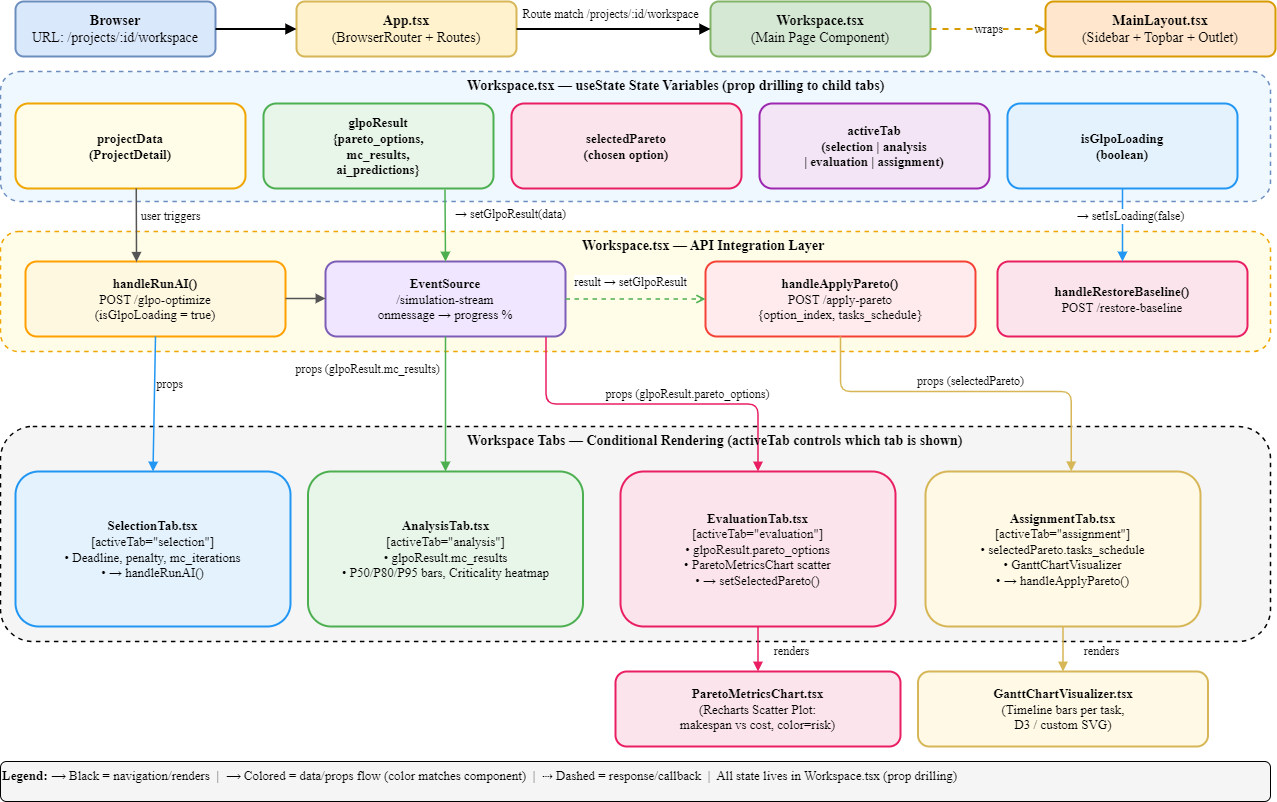

The diagram above was exported from draw.io. Its source (the exported page's mxGraphModel, read from the mxfile embedded in the PNG):
<mxGraphModel dx="1418" dy="820" grid="1" gridSize="10" guides="1" tooltips="1" connect="1" arrows="1" fold="1" page="1" pageScale="1" pageWidth="1340" pageHeight="830" math="0" shadow="0">
  <root>
    <mxCell id="0" />
    <mxCell id="1" parent="0" />
    <mxCell id="browser" value="&lt;b&gt;Browser&lt;/b&gt;&lt;br&gt;URL: /projects/:id/workspace" style="rounded=1;whiteSpace=wrap;html=1;fillColor=#dae8fc;strokeColor=#6c8ebf;strokeWidth=2;fontFamily=Times New Roman;fontSize=14;" parent="1" vertex="1">
      <mxGeometry x="45" y="20" width="200" height="55" as="geometry" />
    </mxCell>
    <mxCell id="router" value="&lt;b&gt;App.tsx&lt;/b&gt;&lt;br&gt;(BrowserRouter + Routes)" style="rounded=1;whiteSpace=wrap;html=1;fillColor=#fff2cc;strokeColor=#d6b656;strokeWidth=2;fontFamily=Times New Roman;fontSize=14;" parent="1" vertex="1">
      <mxGeometry x="326" y="20" width="220" height="55" as="geometry" />
    </mxCell>
    <mxCell id="ws_page" value="&lt;b&gt;Workspace.tsx&lt;/b&gt;&lt;br&gt;(Main Page Component)" style="rounded=1;whiteSpace=wrap;html=1;fillColor=#d5e8d4;strokeColor=#82b366;strokeWidth=2;fontFamily=Times New Roman;fontSize=14;" parent="1" vertex="1">
      <mxGeometry x="740" y="20" width="220" height="55" as="geometry" />
    </mxCell>
    <mxCell id="layout" value="&lt;b&gt;MainLayout.tsx&lt;/b&gt;&lt;br&gt;(Sidebar + Topbar + Outlet)" style="rounded=1;whiteSpace=wrap;html=1;fillColor=#ffe6cc;strokeColor=#d79b00;strokeWidth=2;fontFamily=Times New Roman;fontSize=14;" parent="1" vertex="1">
      <mxGeometry x="1075" y="20" width="230" height="55" as="geometry" />
    </mxCell>
    <mxCell id="r1" value="" style="html=1;strokeColor=#000000;strokeWidth=2;endArrow=block;startArrow=none;fontFamily=Times New Roman;fontSize=12;align=center;entryX=0;entryY=0.5;entryDx=0;entryDy=0;exitX=1;exitY=0.5;exitDx=0;exitDy=0;" parent="1" source="browser" target="router" edge="1">
      <mxGeometry relative="1" as="geometry">
        <mxPoint x="245" y="45" as="sourcePoint" />
        <mxPoint x="315" y="47" as="targetPoint" />
      </mxGeometry>
    </mxCell>
    <mxCell id="r2" value="Route match /projects/:id/workspace" style="html=1;strokeColor=#000000;strokeWidth=2;endArrow=block;startArrow=none;fontFamily=Times New Roman;fontSize=12;align=center;entryX=0;entryY=0.5;entryDx=0;entryDy=0;exitX=1;exitY=0.5;exitDx=0;exitDy=0;" parent="1" source="router" target="ws_page" edge="1">
      <mxGeometry x="-0.0271" y="15" relative="1" as="geometry">
        <mxPoint x="535" y="47" as="sourcePoint" />
        <mxPoint x="605" y="47" as="targetPoint" />
        <mxPoint as="offset" />
      </mxGeometry>
    </mxCell>
    <mxCell id="r3" value="wraps" style="html=1;dashed=1;strokeColor=#d79b00;strokeWidth=2;endArrow=open;startArrow=none;fontFamily=Times New Roman;fontSize=12;align=center;exitX=1;exitY=0.5;exitDx=0;exitDy=0;entryX=0;entryY=0.5;entryDx=0;entryDy=0;" parent="1" source="ws_page" target="layout" edge="1">
      <mxGeometry relative="1" as="geometry">
        <mxPoint x="715" y="75" as="sourcePoint" />
        <mxPoint x="895" y="75" as="targetPoint" />
      </mxGeometry>
    </mxCell>
    <mxCell id="state_bg" value="" style="rounded=1;fillColor=#f0f8ff;strokeColor=#6c8ebf;strokeWidth=1.5;dashed=1;fontFamily=Times New Roman;" parent="1" vertex="1">
      <mxGeometry x="30" y="90" width="1270" height="130" as="geometry" />
    </mxCell>
    <mxCell id="state_lbl" value="&lt;b&gt;Workspace.tsx — useState State Variables (prop drilling to child tabs)&lt;/b&gt;" style="text;html=1;fontFamily=Times New Roman;fontSize=14;fontStyle=1;" parent="1" vertex="1">
      <mxGeometry x="495" y="90" width="700" height="20" as="geometry" />
    </mxCell>
    <mxCell id="st1" value="&lt;b&gt;projectData&lt;br&gt;(ProjectDetail)&lt;/b&gt;" style="rounded=1;whiteSpace=wrap;html=1;fillColor=#fffde7;strokeColor=#f0a500;strokeWidth=2;fontFamily=Times New Roman;fontSize=13;" parent="1" vertex="1">
      <mxGeometry x="45" y="122" width="230" height="85" as="geometry" />
    </mxCell>
    <mxCell id="st2" value="&lt;b&gt;glpoResult&lt;br&gt;{pareto_options,&lt;br&gt;mc_results,&lt;br&gt;ai_predictions}&lt;/b&gt;" style="rounded=1;whiteSpace=wrap;html=1;fillColor=#e8f5e9;strokeColor=#4caf50;strokeWidth=2;fontFamily=Times New Roman;fontSize=13;" parent="1" vertex="1">
      <mxGeometry x="293" y="122" width="230" height="85" as="geometry" />
    </mxCell>
    <mxCell id="st3" value="&lt;b&gt;selectedPareto&lt;br&gt;(chosen option)&lt;/b&gt;" style="rounded=1;whiteSpace=wrap;html=1;fillColor=#fce4ec;strokeColor=#e91e63;strokeWidth=2;fontFamily=Times New Roman;fontSize=13;" parent="1" vertex="1">
      <mxGeometry x="541" y="122" width="230" height="85" as="geometry" />
    </mxCell>
    <mxCell id="st4" value="&lt;b&gt;activeTab&lt;br&gt;(selection | analysis&lt;br&gt;| evaluation | assignment)&lt;/b&gt;" style="rounded=1;whiteSpace=wrap;html=1;fillColor=#f3e5f5;strokeColor=#9c27b0;strokeWidth=2;fontFamily=Times New Roman;fontSize=13;" parent="1" vertex="1">
      <mxGeometry x="789" y="122" width="230" height="85" as="geometry" />
    </mxCell>
    <mxCell id="st5" value="&lt;b&gt;isGlpoLoading&lt;br&gt;(boolean)&lt;/b&gt;" style="rounded=1;whiteSpace=wrap;html=1;fillColor=#e3f2fd;strokeColor=#2196f3;strokeWidth=2;fontFamily=Times New Roman;fontSize=13;" parent="1" vertex="1">
      <mxGeometry x="1037" y="122" width="230" height="85" as="geometry" />
    </mxCell>
    <mxCell id="api_bg" value="" style="rounded=1;fillColor=#fffde7;strokeColor=#f0a500;strokeWidth=1.5;dashed=1;fontFamily=Times New Roman;" parent="1" vertex="1">
      <mxGeometry x="30" y="250" width="1270" height="120" as="geometry" />
    </mxCell>
    <mxCell id="api_lbl" value="&lt;b&gt;Workspace.tsx — API Integration Layer&lt;/b&gt;" style="text;html=1;fontFamily=Times New Roman;fontSize=14;fontStyle=1;" parent="1" vertex="1">
      <mxGeometry x="610" y="250" width="500" height="20" as="geometry" />
    </mxCell>
    <mxCell id="api1" value="&lt;b&gt;handleRunAI()&lt;/b&gt;&lt;br&gt;POST /glpo-optimize&lt;br&gt;(isGlpoLoading = true)" style="rounded=1;whiteSpace=wrap;html=1;fillColor=#fff8e1;strokeColor=#ffa000;strokeWidth=2;fontFamily=Times New Roman;fontSize=13;" parent="1" vertex="1">
      <mxGeometry x="55" y="280" width="260" height="75" as="geometry" />
    </mxCell>
    <mxCell id="api2" value="&lt;b&gt;EventSource&lt;/b&gt;&lt;br&gt;/simulation-stream&lt;br&gt;onmessage → progress %" style="rounded=1;whiteSpace=wrap;html=1;fillColor=#f0e6ff;strokeColor=#7c5db7;strokeWidth=2;fontFamily=Times New Roman;fontSize=13;" parent="1" vertex="1">
      <mxGeometry x="355" y="280" width="240" height="75" as="geometry" />
    </mxCell>
    <mxCell id="api3" value="&lt;b&gt;handleApplyPareto()&lt;/b&gt;&lt;br&gt;POST /apply-pareto&lt;br&gt;{option_index, tasks_schedule}" style="rounded=1;whiteSpace=wrap;html=1;fillColor=#ffebee;strokeColor=#f44336;strokeWidth=2;fontFamily=Times New Roman;fontSize=13;movable=1;resizable=1;rotatable=1;deletable=1;editable=1;locked=0;connectable=1;" parent="1" vertex="1">
      <mxGeometry x="735" y="280" width="270" height="75" as="geometry" />
    </mxCell>
    <mxCell id="api4" value="&lt;b&gt;handleRestoreBaseline()&lt;/b&gt;&lt;br&gt;POST /restore-baseline" style="rounded=1;whiteSpace=wrap;html=1;fillColor=#fce4ec;strokeColor=#e91e63;strokeWidth=2;fontFamily=Times New Roman;fontSize=13;" parent="1" vertex="1">
      <mxGeometry x="1027" y="280" width="250" height="75" as="geometry" />
    </mxCell>
    <mxCell id="sa1" value="user triggers" style="html=1;strokeColor=#555;strokeWidth=1.5;endArrow=block;startArrow=none;fontFamily=Times New Roman;fontSize=12;align=center;exitX=0.525;exitY=0.998;exitDx=0;exitDy=0;exitPerimeter=0;entryX=0.427;entryY=0.004;entryDx=0;entryDy=0;entryPerimeter=0;" parent="1" source="st1" target="api1" edge="1">
      <mxGeometry x="-0.2268" y="34" relative="1" as="geometry">
        <mxPoint x="160" y="265" as="sourcePoint" />
        <mxPoint x="185" y="330" as="targetPoint" />
        <mxPoint as="offset" />
      </mxGeometry>
    </mxCell>
    <mxCell id="sa1b" value="→ setGlpoResult(data)" style="html=1;strokeColor=#4caf50;strokeWidth=1.5;endArrow=block;startArrow=none;fontFamily=Times New Roman;fontSize=12;align=center;exitX=0.789;exitY=1.013;exitDx=0;exitDy=0;exitPerimeter=0;entryX=0.5;entryY=0;entryDx=0;entryDy=0;" parent="1" source="st2" target="api2" edge="1">
      <mxGeometry x="-0.3079" y="65" relative="1" as="geometry">
        <mxPoint x="475" y="265" as="sourcePoint" />
        <mxPoint x="475" y="330" as="targetPoint" />
        <mxPoint as="offset" />
      </mxGeometry>
    </mxCell>
    <mxCell id="sa2" value="→ setIsLoading(false)" style="html=1;strokeColor=#2196f3;strokeWidth=1.5;endArrow=block;startArrow=none;fontFamily=Times New Roman;fontSize=12;align=center;exitX=0.5;exitY=1;exitDx=0;exitDy=0;entryX=0.5;entryY=0;entryDx=0;entryDy=0;" parent="1" source="st5" target="api4" edge="1">
      <mxGeometry x="-0.2308" y="8" relative="1" as="geometry">
        <mxPoint x="1080" y="265" as="sourcePoint" />
        <mxPoint x="1080" y="330" as="targetPoint" />
        <mxPoint as="offset" />
      </mxGeometry>
    </mxCell>
    <mxCell id="ha1" value="" style="html=1;strokeColor=#555;strokeWidth=1.5;endArrow=block;startArrow=none;fontFamily=Times New Roman;fontSize=12;align=center;" parent="1" edge="1">
      <mxGeometry relative="1" as="geometry">
        <mxPoint x="315" y="317" as="sourcePoint" />
        <mxPoint x="355" y="317" as="targetPoint" />
      </mxGeometry>
    </mxCell>
    <mxCell id="ha2" value="result → setGlpoResult" style="html=1;dashed=1;strokeColor=#4caf50;strokeWidth=1.5;endArrow=open;startArrow=none;fontFamily=Times New Roman;fontSize=12;align=center;entryX=0;entryY=0.5;entryDx=0;entryDy=0;exitX=1;exitY=0.5;exitDx=0;exitDy=0;" parent="1" source="api2" target="api3" edge="1">
      <mxGeometry x="-0.0714" y="18" relative="1" as="geometry">
        <mxPoint x="595" y="335" as="sourcePoint" />
        <mxPoint x="635" y="335" as="targetPoint" />
        <mxPoint y="1" as="offset" />
      </mxGeometry>
    </mxCell>
    <mxCell id="tabs_bg" value="" style="rounded=1;fillColor=#f5f5f5;strokeColor=#000;strokeWidth=1.5;dashed=1;fontFamily=Times New Roman;" parent="1" vertex="1">
      <mxGeometry x="30" y="445" width="1270" height="215" as="geometry" />
    </mxCell>
    <mxCell id="tab1" value="&lt;b&gt;SelectionTab.tsx&lt;/b&gt;&lt;br&gt;[activeTab=&quot;selection&quot;]&lt;br&gt;• Deadline, penalty, mc_iterations&lt;br&gt;• → handleRunAI()" style="rounded=1;whiteSpace=wrap;html=1;fillColor=#e3f2fd;strokeColor=#2196f3;strokeWidth=2;fontFamily=Times New Roman;fontSize=13;" parent="1" vertex="1">
      <mxGeometry x="45" y="490" width="275" height="155" as="geometry" />
    </mxCell>
    <mxCell id="tab2" value="&lt;b&gt;AnalysisTab.tsx&lt;/b&gt;&lt;br&gt;[activeTab=&quot;analysis&quot;]&lt;br&gt;• glpoResult.mc_results&lt;br&gt;• P50/P80/P95 bars, Criticality heatmap" style="rounded=1;whiteSpace=wrap;html=1;fillColor=#e8f5e9;strokeColor=#4caf50;strokeWidth=2;fontFamily=Times New Roman;fontSize=13;" parent="1" vertex="1">
      <mxGeometry x="337.5" y="490" width="275" height="155" as="geometry" />
    </mxCell>
    <mxCell id="tab3" value="&lt;b&gt;EvaluationTab.tsx&lt;/b&gt;&lt;br&gt;[activeTab=&quot;evaluation&quot;]&lt;br&gt;• glpoResult.pareto_options&lt;br&gt;• ParetoMetricsChart scatter&lt;br&gt;• → setSelectedPareto()" style="rounded=1;whiteSpace=wrap;html=1;fillColor=#fce4ec;strokeColor=#e91e63;strokeWidth=2;fontFamily=Times New Roman;fontSize=13;" parent="1" vertex="1">
      <mxGeometry x="650" y="490" width="275" height="155" as="geometry" />
    </mxCell>
    <mxCell id="tab4" value="&lt;b&gt;AssignmentTab.tsx&lt;/b&gt;&lt;br&gt;[activeTab=&quot;assignment&quot;]&lt;br&gt;• selectedPareto.tasks_schedule&lt;br&gt;• GanttChartVisualizer&lt;br&gt;• → handleApplyPareto()" style="rounded=1;whiteSpace=wrap;html=1;fillColor=#fff9e6;strokeColor=#d6b656;strokeWidth=2;fontFamily=Times New Roman;fontSize=13;" parent="1" vertex="1">
      <mxGeometry x="955" y="490" width="275" height="155" as="geometry" />
    </mxCell>
    <mxCell id="t1_arr" value="props" style="html=1;strokeColor=#2196f3;strokeWidth=1.5;endArrow=block;startArrow=none;fontFamily=Times New Roman;fontSize=12;align=center;exitX=0.5;exitY=1;exitDx=0;exitDy=0;entryX=0.5;entryY=0;entryDx=0;entryDy=0;" parent="1" source="api1" target="tab1" edge="1">
      <mxGeometry x="-0.2857" y="15" relative="1" as="geometry">
        <mxPoint x="265" y="405" as="sourcePoint" />
        <mxPoint x="185" y="475" as="targetPoint" />
        <mxPoint as="offset" />
      </mxGeometry>
    </mxCell>
    <mxCell id="t2_arr" value="props (glpoResult.mc_results)" style="html=1;strokeColor=#4caf50;strokeWidth=1.5;endArrow=block;startArrow=none;fontFamily=Times New Roman;fontSize=12;align=center;edgeStyle=orthogonalEdgeStyle;entryX=0.5;entryY=0;entryDx=0;entryDy=0;exitX=0.5;exitY=1;exitDx=0;exitDy=0;" parent="1" source="api2" target="tab2" edge="1">
      <mxGeometry x="-0.514" y="-78" relative="1" as="geometry">
        <mxPoint x="478" y="405" as="sourcePoint" />
        <mxPoint x="493" y="475" as="targetPoint" />
        <mxPoint as="offset" />
      </mxGeometry>
    </mxCell>
    <mxCell id="t3_arr" value="props (glpoResult.pareto_options)" style="html=1;strokeColor=#e91e63;strokeWidth=1.5;endArrow=block;startArrow=none;fontFamily=Times New Roman;fontSize=12;align=center;exitX=0.919;exitY=1.006;exitDx=0;exitDy=0;edgeStyle=orthogonalEdgeStyle;exitPerimeter=0;entryX=0.5;entryY=0;entryDx=0;entryDy=0;" parent="1" source="api2" target="tab3" edge="1">
      <mxGeometry x="0.1995" y="10" relative="1" as="geometry">
        <mxPoint x="610" y="405" as="sourcePoint" />
        <mxPoint x="788" y="475" as="targetPoint" />
        <mxPoint as="offset" />
      </mxGeometry>
    </mxCell>
    <mxCell id="t4_arr" value="props (selectedPareto)" style="html=1;strokeColor=#d6b656;strokeWidth=1.5;endArrow=block;startArrow=none;fontFamily=Times New Roman;fontSize=12;align=center;exitX=0.5;exitY=1;exitDx=0;exitDy=0;edgeStyle=orthogonalEdgeStyle;entryX=0.53;entryY=-0.001;entryDx=0;entryDy=0;entryPerimeter=0;" parent="1" source="api3" target="tab4" edge="1">
      <mxGeometry x="0.012" y="10" relative="1" as="geometry">
        <mxPoint x="790" y="405" as="sourcePoint" />
        <mxPoint x="1094" y="475" as="targetPoint" />
        <Array as="points">
          <mxPoint x="870" y="410" />
          <mxPoint x="1101" y="410" />
        </Array>
        <mxPoint as="offset" />
      </mxGeometry>
    </mxCell>
    <mxCell id="sub1" value="&lt;b&gt;ParetoMetricsChart.tsx&lt;/b&gt;&lt;br&gt;(Recharts Scatter Plot:&lt;br&gt;makespan vs cost, color=risk)" style="rounded=1;whiteSpace=wrap;html=1;fillColor=#fce4ec;strokeColor=#e91e63;strokeWidth=2;fontFamily=Times New Roman;fontSize=13;" parent="1" vertex="1">
      <mxGeometry x="645" y="690" width="285" height="75" as="geometry" />
    </mxCell>
    <mxCell id="sub2" value="&lt;b&gt;GanttChartVisualizer.tsx&lt;/b&gt;&lt;br&gt;(Timeline bars per task,&lt;br&gt;D3 / custom SVG)" style="rounded=1;whiteSpace=wrap;html=1;fillColor=#fff9e6;strokeColor=#d6b656;strokeWidth=2;fontFamily=Times New Roman;fontSize=13;" parent="1" vertex="1">
      <mxGeometry x="947.5" y="690" width="290" height="75" as="geometry" />
    </mxCell>
    <mxCell id="sub1_arr" value="renders" style="html=1;strokeColor=#e91e63;strokeWidth=1.5;endArrow=block;startArrow=none;fontFamily=Times New Roman;fontSize=12;align=center;entryX=0.5;entryY=0;entryDx=0;entryDy=0;exitX=0.5;exitY=1;exitDx=0;exitDy=0;" parent="1" source="tab3" target="sub1" edge="1">
      <mxGeometry x="0.1111" y="33" relative="1" as="geometry">
        <mxPoint x="788" y="630" as="sourcePoint" />
        <mxPoint x="757" y="670" as="targetPoint" />
        <mxPoint as="offset" />
      </mxGeometry>
    </mxCell>
    <mxCell id="sub2_arr" value="renders" style="html=1;strokeColor=#d6b656;strokeWidth=1.5;endArrow=block;startArrow=none;fontFamily=Times New Roman;fontSize=12;align=center;entryX=0.5;entryY=0;entryDx=0;entryDy=0;exitX=0.5;exitY=1;exitDx=0;exitDy=0;" parent="1" source="tab4" target="sub2" edge="1">
      <mxGeometry x="0.1111" y="38" relative="1" as="geometry">
        <mxPoint x="1094" y="630" as="sourcePoint" />
        <mxPoint x="1075" y="670" as="targetPoint" />
        <mxPoint as="offset" />
      </mxGeometry>
    </mxCell>
    <mxCell id="leg" value="&lt;b&gt;Legend:&lt;/b&gt; ⟶ Black = navigation/renders &amp;nbsp;|&amp;nbsp; ⟶ Colored = data/props flow (color matches component) &amp;nbsp;|&amp;nbsp; ⇢ Dashed = response/callback &amp;nbsp;|&amp;nbsp; All state lives in Workspace.tsx (prop drilling)" style="text;html=1;rounded=1;fillColor=#f5f5f5;strokeColor=#000;fontFamily=Times New Roman;fontSize=13;align=left;" parent="1" vertex="1">
      <mxGeometry x="30" y="780" width="1270" height="40" as="geometry" />
    </mxCell>
    <mxCell id="tabs_lbl" value="&lt;b&gt;Workspace Tabs — Conditional Rendering (activeTab controls which tab is shown)&lt;/b&gt;" style="text;html=1;fontFamily=Times New Roman;fontSize=14;fontStyle=1;" parent="1" vertex="1">
      <mxGeometry x="495" y="445" width="700" height="20" as="geometry" />
    </mxCell>
  </root>
</mxGraphModel>